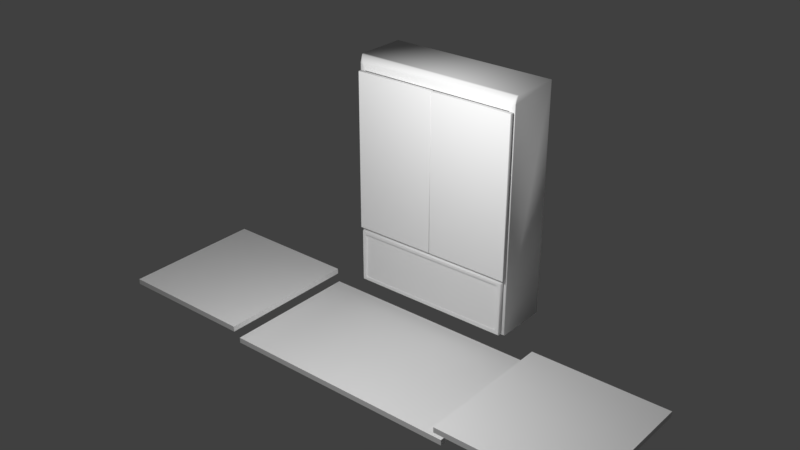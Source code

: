# Source: model.blend  (saved by Blender 2.79.0; exported with 4.5.12 LTS)
import bpy
from mathutils import Matrix  # noqa: F401  (used for matrix-valued properties, if any)

bpy.ops.wm.read_factory_settings(use_empty=True)
scene = bpy.context.scene
scene.name = 'Scene'

# ---- collections
col_collection_1 = bpy.data.collections.new('Collection 1'); scene.collection.children.link(col_collection_1)

# ---- materials (node trees are filled in below, after node groups)
mat_material = bpy.data.materials.new('Material')
mat_material.alpha_threshold = 0.0
mat_material.use_transparent_shadow = False
mat_material.roughness = 0.5

# ---- material node trees

# ---- world
world_world = bpy.data.worlds.new('World'); scene.world = world_world
world_world.color = (0.05088, 0.05088, 0.05088)
world_world.use_sun_shadow = False
world_world.sun_shadow_jitter_overblur = 0.0
world_world.cycles.sampling_method = 'MANUAL'

# ---- lights
light_point = bpy.data.lights.new('Point', 'POINT')
light_point.transmission_factor = 0.0
light_point.energy = 100.0
light_point.shadow_buffer_clip_start = 0.5
light_point.shadow_soft_size = 0.1
light_point.shadow_maximum_resolution = 0.006
light_point.use_absolute_resolution = True

# ---- meshes
me_cube_020 = bpy.data.meshes.new('Cube.020')
me_cube_020.from_pydata([(-0.6732, -0.3876, -0.0153), (-0.6732, -0.3876, 0.0153), (-0.6732, 0.3876, -0.0153), (-0.6732, 0.3876, 0.0153), (0.6732, -0.3876, -0.0153), (0.6732, -0.3876, 0.0153), (0.6732, 0.3876, -0.0153), (0.6732, 0.3876, 0.0153)], [], [(0, 1, 3, 2), (2, 3, 7, 6), (6, 7, 5, 4), (4, 5, 1, 0), (2, 6, 4, 0), (7, 3, 1, 5)])
me_cube_020.use_remesh_preserve_volume = False
me_cube_020.use_remesh_preserve_attributes = False
me_cube_020.use_mirror_vertex_groups = False
me_cube_020.update()
me_cube_019 = bpy.data.meshes.new('Cube.019')
me_cube_019.from_pydata([(-0.388, 0.01791, -0.015), (-0.388, -0.7821, -0.015), (-0.388, 0.01791, 0.015), (-0.388, -0.7821, 0.015), (0.388, 0.01791, -0.015), (0.388, -0.7821, -0.015), (0.388, 0.01791, 0.015), (0.388, -0.7821, 0.015)], [], [(0, 1, 3, 2), (2, 3, 7, 6), (6, 7, 5, 4), (4, 5, 1, 0), (2, 6, 4, 0), (7, 3, 1, 5)])
_uv = me_cube_019.uv_layers.new(name='UVMap')
_uv.uv.foreach_set('vector', [0.9614, 0.05535, 0.05553, 0.04767, 0.005346, 0.01051, 0.9952, 0.01051, 0.0, 0.0, 1.0, 0.0, 1.0, 1.0, 0.0, 1.0, 0.9907, 0.9852, 0.000786, 0.9852, 0.03466, 0.9404, 0.9405, 0.9481, 0.0, 0.0, 1.0, 0.0, 1.0, 1.0, 0.0, 1.0, 0.9952, 0.01051, 0.9907, 0.9852, 0.9405, 0.9481, 0.9614, 0.05535, 0.000786, 0.9852, 0.005346, 0.01051, 0.05553, 0.04767, 0.03466, 0.9404])
me_cube_019.materials.append(mat_material)
me_cube_019.use_remesh_preserve_volume = False
me_cube_019.use_remesh_preserve_attributes = False
me_cube_019.use_mirror_vertex_groups = False
me_cube_019.update()
me_cube_018 = bpy.data.meshes.new('Cube.018')
me_cube_018.from_pydata([(-0.003125, -0.01, -0.4437), (-0.003125, 0.01, -0.4457), (-0.005125, 0.01, -0.4437), (-0.005125, 0.01, 0.4475), (-0.002945, 0.01, 0.4497), (0.4651, 0.01, -0.4435), (0.4629, 0.01, -0.4457), (0.4629, 0.01, 0.4497), (0.4651, 0.01, 0.4475), (-0.005125, -0.008, -0.4437), (-0.003125, -0.008, -0.4457), (-0.00397, -0.009155, -0.4446), (-0.0009452, -0.01, 0.4477), (-0.003125, -0.01, 0.4455), (-0.002945, -0.008, 0.4497), (-0.005125, -0.008, 0.4475), (0.4609, -0.01, -0.4437), (0.4631, -0.01, -0.4415), (0.4629, -0.008, -0.4457), (0.4651, -0.008, -0.4435), (0.4631, -0.01, 0.4455), (0.4609, -0.01, 0.4477), (0.4651, -0.008, 0.4475), (0.4629, -0.008, 0.4497)], [], [(23, 14, 12, 21), (5, 8, 22, 19), (1, 6, 18, 10), (11, 10, 18, 16, 0), (16, 17, 20, 21, 12, 13, 0), (0, 13, 15, 9, 11), (20, 17, 19, 22), (7, 4, 14, 23), (9, 10, 11), (12, 14, 15, 13), (23, 21, 20, 22), (16, 18, 19, 17), (9, 2, 1, 10), (5, 19, 18, 6), (14, 4, 3, 15), (22, 8, 7, 23), (9, 15, 3, 2)])
me_cube_018.polygons.foreach_set('use_smooth', [1, 1, 1, 1, 0, 1, 1, 1, 1, 1, 1, 1, 1, 1, 1, 1, 1])
me_cube_018.use_remesh_preserve_volume = False
me_cube_018.use_remesh_preserve_attributes = False
me_cube_018.use_mirror_vertex_groups = False
me_cube_018.update()
me_cube_017 = bpy.data.meshes.new('Cube.017')
me_cube_017.from_pydata([(-0.4782, 0.15, -0.651), (-0.4782, 0.15, 0.651), (0.4782, 0.15, -0.651), (0.4782, 0.15, 0.651), (-0.4447, -0.15, -0.6223), (-0.4447, -0.15, 0.5705), (0.4447, -0.15, 0.5705), (0.4447, -0.15, -0.6223), (-0.4782, -0.147, -0.651), (-0.4757, -0.15, -0.6476), (-0.4757, -0.1384, 0.6476), (-0.4782, -0.1275, 0.651), (0.4757, -0.15, -0.6476), (0.4782, -0.147, -0.651), (0.4782, -0.1275, 0.651), (0.4757, -0.1384, 0.6476), (-0.4602, -0.15, 0.6091), (0.4602, -0.15, 0.609), (-0.4757, -0.15, 0.609), (-0.4782, -0.147, 0.609), (0.4757, -0.15, 0.609), (0.4782, -0.147, 0.609), (-0.4447, -0.15, -0.3091), (-0.4447, -0.15, -0.3668), (0.4447, -0.15, -0.3091), (0.4447, -0.15, -0.3668)], [], [(9, 12, 7, 4), (12, 20, 17, 6, 24, 25, 7), (3, 1, 11, 14), (8, 19, 11, 1, 0), (17, 16, 5, 6), (10, 18, 16), (2, 3, 14, 21, 13), (9, 18, 19, 8), (15, 20, 21, 14), (8, 13, 12, 9), (14, 11, 10, 15), (0, 2, 13, 8), (15, 10, 16, 17), (16, 18, 9, 4, 23, 22, 5), (19, 18, 10, 11), (21, 20, 12, 13), (17, 20, 15), (23, 25, 24, 22)])
me_cube_017.polygons.foreach_set('use_smooth', [True] * 18)
me_cube_017.use_remesh_preserve_volume = False
me_cube_017.use_remesh_preserve_attributes = False
me_cube_017.use_mirror_vertex_groups = False
me_cube_017.update()
me_cube = bpy.data.meshes.new('Cube')
me_cube.from_pydata([(-0.4604, 0.009433, 0.2967), (-0.4571, 0.009433, 0.3), (-0.4531, -0.01057, 0.296), (-0.4563, -0.01057, 0.2927), (-0.4571, -0.007367, 0.3), (-0.4603, -0.007367, 0.2967), (-0.4571, 0.009433, -0.006015), (-0.4604, 0.009433, -0.002713), (0.4604, 0.009433, -0.002713), (0.4571, 0.009433, -0.006015), (0.4571, 0.009433, 0.3), (0.4604, 0.009433, 0.2967), (-0.4563, -0.01057, 0.001327), (-0.4531, -0.01057, -0.001975), (-0.4604, -0.007367, -0.002713), (-0.4571, -0.007367, -0.006015), (0.4531, -0.01057, -0.001975), (0.4563, -0.01057, 0.001327), (0.4571, -0.007367, -0.006015), (0.4603, -0.007367, -0.002713), (0.4563, -0.01057, 0.2927), (0.4531, -0.01057, 0.296), (0.4604, -0.007367, 0.2967), (0.4571, -0.007367, 0.3), (-0.4395, -0.01057, 0.2716), (-0.4378, -0.01057, 0.2756), (-0.4415, -0.01057, 0.2754), (-0.4349, -0.01057, 0.2784), (-0.4308, -0.01057, 0.28), (-0.4351, -0.01057, 0.2814), (-0.4378, -0.0005667, 0.2756), (-0.4395, -0.0005667, 0.2716), (-0.4308, -0.0005667, 0.28), (-0.4349, -0.0005667, 0.2784), (-0.4332, -0.01057, 0.01246), (-0.4376, -0.01057, 0.01424), (-0.4379, -0.01057, 0.01094), (-0.4403, -0.01057, 0.01672), (-0.4421, -0.01057, 0.02105), (-0.4442, -0.01057, 0.017), (-0.4376, -0.0005667, 0.01424), (-0.4332, -0.0005667, 0.01246), (-0.4421, -0.0005667, 0.02105), (-0.4403, -0.0005667, 0.01672), (0.4395, -0.01057, 0.02488), (0.4377, -0.01057, 0.02055), (0.4416, -0.01057, 0.02083), (0.435, -0.01057, 0.01807), (0.4306, -0.01057, 0.01629), (0.4353, -0.01057, 0.01477), (0.4377, -0.0005667, 0.02055), (0.4395, -0.0005667, 0.02488), (0.4306, -0.0005667, 0.01629), (0.435, -0.0005667, 0.01807), (0.4306, -0.01057, 0.2822), (0.435, -0.01057, 0.2801), (0.4353, -0.01057, 0.2841), (0.4377, -0.01057, 0.2771), (0.4395, -0.01057, 0.2719), (0.4416, -0.01057, 0.2768), (0.435, -0.0005667, 0.2801), (0.4306, -0.0005667, 0.2822), (0.4395, -0.0005667, 0.2719), (0.4377, -0.0005667, 0.2771)], [], [(15, 18, 16, 13), (20, 17, 19, 22), (8, 11, 22, 19), (10, 1, 4, 23), (23, 4, 2, 21), (12, 3, 5, 14), (14, 5, 0, 7), (2, 4, 5, 3), (4, 1, 0, 5), (15, 13, 12, 14), (23, 21, 20, 22), (16, 18, 19, 17), (14, 7, 6, 15), (8, 19, 18, 9), (22, 11, 10, 23), (6, 9, 18, 15), (24, 38, 42, 31), (3, 12, 39, 38, 24, 26), (20, 21, 56, 55, 57, 59), (13, 16, 49, 48, 34, 36), (52, 53, 50, 51, 62, 63, 60, 61, 32, 33, 30, 31, 42, 43, 40, 41), (21, 2, 29, 28, 54, 56), (44, 58, 62, 51), (16, 17, 46, 45, 47, 49), (12, 13, 36, 35, 37, 39), (17, 20, 59, 58, 44, 46), (34, 48, 52, 41), (54, 28, 32, 61), (2, 3, 26, 25, 27, 29), (24, 25, 26), (27, 28, 29), (30, 25, 24, 31), (27, 33, 32, 28), (27, 25, 30, 33), (34, 35, 36), (37, 38, 39), (37, 43, 42, 38), (34, 41, 40, 35), (37, 35, 40, 43), (44, 45, 46), (47, 48, 49), (50, 45, 44, 51), (52, 48, 47, 53), (47, 45, 50, 53), (54, 55, 56), (57, 58, 59), (57, 63, 62, 58), (60, 55, 54, 61), (57, 55, 60, 63)])
me_cube.polygons.foreach_set('use_smooth', [1, 1, 1, 1, 1, 1, 1, 1, 1, 1, 1, 1, 1, 1, 1, 1, 1, 0, 0, 0, 0, 0, 1, 0, 0, 0, 1, 1, 0, 0, 0, 1, 1, 1, 0, 0, 1, 1, 1, 0, 0, 1, 1, 1, 0, 0, 1, 1, 1])
me_cube.use_remesh_preserve_volume = False
me_cube.use_remesh_preserve_attributes = False
me_cube.use_mirror_vertex_groups = False
me_cube.update()

# ---- objects
ob_point = bpy.data.objects.new('Point', light_point)
ob_cube_002 = bpy.data.objects.new('Cube.002', me_cube_020)
ob_cube_001 = bpy.data.objects.new('Cube.001', me_cube_019)
ob_cube = bpy.data.objects.new('Cube', me_cube_019)
ob_left_short_glass_door = bpy.data.objects.new('left_short_glass_door', me_cube_018)
ob_right_short_glass_door = bpy.data.objects.new('right_short_glass_door', me_cube_018)
ob_central_cabinet = bpy.data.objects.new('central_cabinet', me_cube_017)
ob_panel = bpy.data.objects.new('panel', me_cube)

# ---- transforms, parenting, visibility, modifiers, constraints
ob_point.location = (0.3275, -1.332, 1.68)
ob_point.lineart.crease_threshold = 0.0
ob_cube_002.location = (0.0, -0.37, -0.19)
ob_cube_002.lineart.crease_threshold = 0.0
ob_cube_001.location = (1.05, -0.02, -0.095)
ob_cube_001.lineart.crease_threshold = 0.0
ob_cube.location = (-1.05, -0.02, -0.095)
ob_cube.lineart.crease_threshold = 0.0
ob_left_short_glass_door.location = (0.466, -9.401e-08, 0.6997)
ob_left_short_glass_door.scale = (-1.0, 1.0, 1.0)
ob_left_short_glass_door.lineart.crease_threshold = 0.0
ob_right_short_glass_door.location = (-0.466, -9.401e-08, 0.6997)
ob_right_short_glass_door.lineart.crease_threshold = 0.0
ob_central_cabinet.location = (0.0, 0.165, 0.58)
ob_central_cabinet.lineart.crease_threshold = 0.0
ob_panel.location = (0.0, 0.0, -0.06)
ob_panel.lineart.crease_threshold = 0.0

# ---- collection membership
col_collection_1.objects.link(ob_point)
col_collection_1.objects.link(ob_cube_002)
col_collection_1.objects.link(ob_cube_001)
col_collection_1.objects.link(ob_cube)
col_collection_1.objects.link(ob_left_short_glass_door)
col_collection_1.objects.link(ob_right_short_glass_door)
col_collection_1.objects.link(ob_central_cabinet)
col_collection_1.objects.link(ob_panel)

# ---- scene / render settings (as saved in the file)
scene.frame_start = 1; scene.frame_end = 250; scene.frame_set(0)
scene.render.engine = 'BLENDER_EEVEE_NEXT'
scene.render.resolution_percentage = 50
scene.render.dither_intensity = 0.0
scene.cycles.use_denoising = False
scene.cycles.samples = 128
scene.cycles.sampling_pattern = 'TABULATED_SOBOL'
scene.cycles.use_adaptive_sampling = False
scene.cycles.use_light_tree = False
scene.cycles.blur_glossy = 0.0
scene.cycles.sample_clamp_indirect = 0.0
scene.view_settings.view_transform = 'Standard'
bpy.context.view_layer.update()

# ---- added for rendering (the .blend has no active camera): camera
cam_auto = bpy.data.cameras.new('AutoCamera')
cam_auto.lens = 50.0
cam_auto.sensor_width = 36.0
cam_auto.clip_end = 1000.0
ob_auto_camera = bpy.data.objects.new('AutoCamera', cam_auto)
scene.collection.objects.link(ob_auto_camera)
ob_auto_camera.location = (3.14879, -4.02209, 3.03188)
ob_auto_camera.rotation_euler = (1.09748, -7.21219e-08, 0.694738)
scene.camera = ob_auto_camera
bpy.context.view_layer.update()
